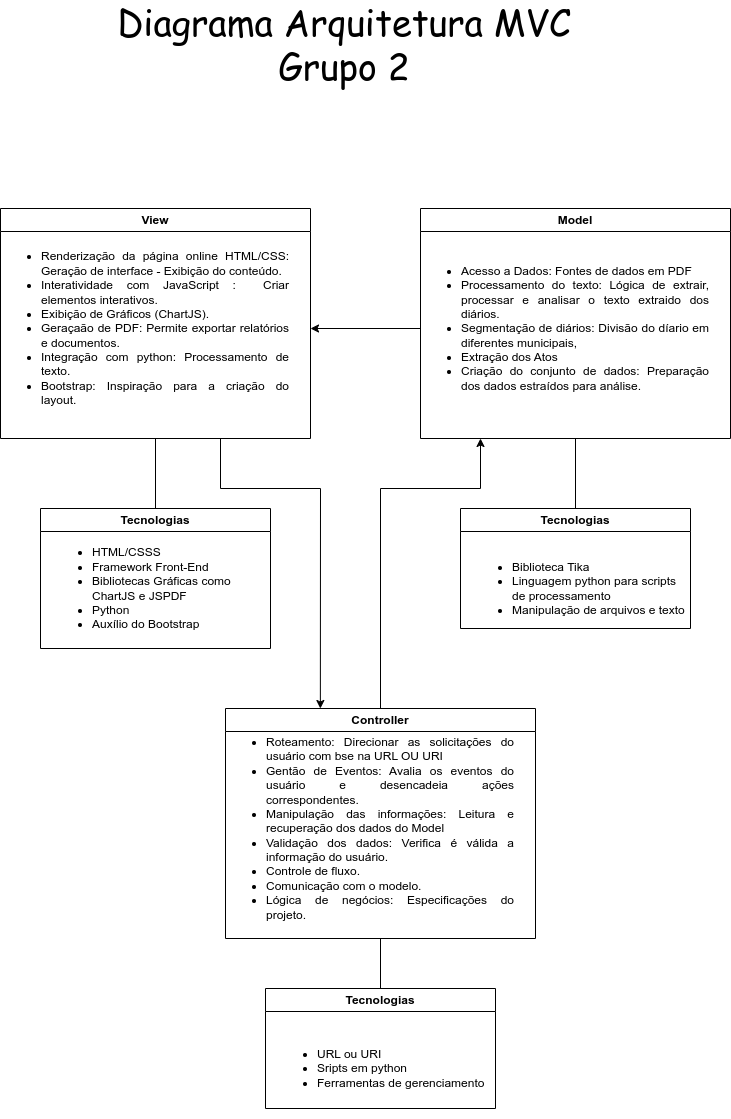

The diagram above was exported from draw.io. Its source (the exported page's mxGraphModel, read from the mxfile embedded in the PNG):
<mxGraphModel dx="1602" dy="992" grid="1" gridSize="10" guides="1" tooltips="1" connect="1" arrows="1" fold="1" page="1" pageScale="1" pageWidth="827" pageHeight="1169" math="0" shadow="0">
  <root>
    <mxCell id="0" />
    <mxCell id="1" parent="0" />
    <mxCell id="erMfNy57c_j0A0jGZN2x-10" value="&lt;font style=&quot;font-size: 36px;&quot; face=&quot;Comic Sans MS&quot;&gt;Diagrama Arquitetura MVC&lt;br&gt;Grupo 2&lt;br&gt;&lt;/font&gt;" style="text;html=1;strokeColor=none;fillColor=none;align=center;verticalAlign=middle;whiteSpace=wrap;rounded=0;" vertex="1" parent="1">
      <mxGeometry x="154" y="60" width="520" height="30" as="geometry" />
    </mxCell>
    <mxCell id="erMfNy57c_j0A0jGZN2x-14" value="Model" style="swimlane;whiteSpace=wrap;html=1;" vertex="1" parent="1">
      <mxGeometry x="490" y="240" width="310" height="230" as="geometry" />
    </mxCell>
    <mxCell id="erMfNy57c_j0A0jGZN2x-16" value="&lt;ul&gt;&lt;li style=&quot;text-align: justify;&quot;&gt;Acesso a Dados: Fontes de dados em PDF&lt;/li&gt;&lt;li style=&quot;text-align: justify;&quot;&gt;Processamento do texto: Lógica de extrair, processar e analisar o texto extraido dos diários.&lt;/li&gt;&lt;li style=&quot;text-align: justify;&quot;&gt;Segmentação de diários: Divisão do díario em diferentes municipais,&lt;/li&gt;&lt;li style=&quot;text-align: justify;&quot;&gt;Extração dos Atos&amp;nbsp;&lt;/li&gt;&lt;li style=&quot;text-align: justify;&quot;&gt;Criação do conjunto de dados: Preparação dos dados estraídos para análise.&lt;/li&gt;&lt;/ul&gt;" style="text;html=1;strokeColor=none;fillColor=none;align=center;verticalAlign=middle;whiteSpace=wrap;rounded=0;" vertex="1" parent="erMfNy57c_j0A0jGZN2x-14">
      <mxGeometry y="20" width="290" height="200" as="geometry" />
    </mxCell>
    <mxCell id="erMfNy57c_j0A0jGZN2x-18" value="Tecnologias" style="swimlane;whiteSpace=wrap;html=1;" vertex="1" parent="1">
      <mxGeometry x="530" y="540" width="230" height="120" as="geometry" />
    </mxCell>
    <mxCell id="erMfNy57c_j0A0jGZN2x-19" value="&lt;ul&gt;&lt;li&gt;Biblioteca Tika&lt;/li&gt;&lt;li&gt;Linguagem python para scripts de processamento&lt;/li&gt;&lt;li&gt;Manipulação de arquivos e texto&lt;/li&gt;&lt;/ul&gt;" style="text;html=1;strokeColor=none;fillColor=none;align=left;verticalAlign=middle;whiteSpace=wrap;rounded=0;" vertex="1" parent="erMfNy57c_j0A0jGZN2x-18">
      <mxGeometry x="10" y="30" width="220" height="100" as="geometry" />
    </mxCell>
    <mxCell id="erMfNy57c_j0A0jGZN2x-20" value="" style="endArrow=none;html=1;rounded=0;exitX=0.5;exitY=1;exitDx=0;exitDy=0;entryX=0.5;entryY=0;entryDx=0;entryDy=0;" edge="1" parent="1" source="erMfNy57c_j0A0jGZN2x-14" target="erMfNy57c_j0A0jGZN2x-18">
      <mxGeometry width="50" height="50" relative="1" as="geometry">
        <mxPoint x="1180" y="420" as="sourcePoint" />
        <mxPoint x="1230" y="370" as="targetPoint" />
      </mxGeometry>
    </mxCell>
    <mxCell id="erMfNy57c_j0A0jGZN2x-21" value="View" style="swimlane;whiteSpace=wrap;html=1;" vertex="1" parent="1">
      <mxGeometry x="70" y="240" width="310" height="230" as="geometry" />
    </mxCell>
    <mxCell id="erMfNy57c_j0A0jGZN2x-22" value="&lt;ul&gt;&lt;li style=&quot;text-align: justify;&quot;&gt;Renderização da página online HTML/CSS: Geração de interface - Exibição do conteúdo.&lt;/li&gt;&lt;li style=&quot;text-align: justify;&quot;&gt;Interatividade com JavaScript :&amp;nbsp; Criar elementos interativos.&lt;/li&gt;&lt;li style=&quot;text-align: justify;&quot;&gt;Exibição de Gráficos (ChartJS).&lt;/li&gt;&lt;li style=&quot;text-align: justify;&quot;&gt;Geraçaão de PDF: Permite exportar relatórios e documentos.&lt;/li&gt;&lt;li style=&quot;text-align: justify;&quot;&gt;Integração com python: Processamento de texto.&lt;/li&gt;&lt;li style=&quot;text-align: justify;&quot;&gt;Bootstrap: Inspiração para a criação do layout.&lt;/li&gt;&lt;/ul&gt;" style="text;html=1;strokeColor=none;fillColor=none;align=center;verticalAlign=middle;whiteSpace=wrap;rounded=0;" vertex="1" parent="erMfNy57c_j0A0jGZN2x-21">
      <mxGeometry y="20" width="290" height="200" as="geometry" />
    </mxCell>
    <mxCell id="erMfNy57c_j0A0jGZN2x-23" value="Tecnologias" style="swimlane;whiteSpace=wrap;html=1;" vertex="1" parent="1">
      <mxGeometry x="110" y="540" width="230" height="140" as="geometry" />
    </mxCell>
    <mxCell id="erMfNy57c_j0A0jGZN2x-24" value="&lt;ul&gt;&lt;li&gt;HTML/CSSS&lt;/li&gt;&lt;li&gt;Framework Front-End&lt;/li&gt;&lt;li&gt;Bibliotecas Gráficas como ChartJS e JSPDF&lt;/li&gt;&lt;li&gt;Python&lt;/li&gt;&lt;li&gt;Auxílio do Bootstrap&lt;/li&gt;&lt;/ul&gt;" style="text;html=1;strokeColor=none;fillColor=none;align=left;verticalAlign=middle;whiteSpace=wrap;rounded=0;" vertex="1" parent="erMfNy57c_j0A0jGZN2x-23">
      <mxGeometry x="10" y="30" width="220" height="100" as="geometry" />
    </mxCell>
    <mxCell id="erMfNy57c_j0A0jGZN2x-25" value="" style="endArrow=none;html=1;rounded=0;exitX=0.5;exitY=1;exitDx=0;exitDy=0;entryX=0.5;entryY=0;entryDx=0;entryDy=0;" edge="1" parent="1" source="erMfNy57c_j0A0jGZN2x-21" target="erMfNy57c_j0A0jGZN2x-23">
      <mxGeometry width="50" height="50" relative="1" as="geometry">
        <mxPoint x="630" y="420" as="sourcePoint" />
        <mxPoint x="680" y="370" as="targetPoint" />
      </mxGeometry>
    </mxCell>
    <mxCell id="erMfNy57c_j0A0jGZN2x-26" value="Controller" style="swimlane;whiteSpace=wrap;html=1;" vertex="1" parent="1">
      <mxGeometry x="295" y="740" width="310" height="230" as="geometry" />
    </mxCell>
    <mxCell id="erMfNy57c_j0A0jGZN2x-27" value="&lt;ul&gt;&lt;li style=&quot;text-align: justify;&quot;&gt;Roteamento: Direcionar as solicitações do usuário com bse na URL OU URI&lt;/li&gt;&lt;li style=&quot;text-align: justify;&quot;&gt;Gentão de Eventos: Avalia os eventos do usuário e desencadeia ações correspondentes.&lt;/li&gt;&lt;li style=&quot;text-align: justify;&quot;&gt;Manipulação das informações: Leitura e recuperação dos dados do Model&lt;/li&gt;&lt;li style=&quot;text-align: justify;&quot;&gt;Validação dos dados: Verifica é válida a informação do usuário.&lt;/li&gt;&lt;li style=&quot;text-align: justify;&quot;&gt;Controle de fluxo.&lt;/li&gt;&lt;li style=&quot;text-align: justify;&quot;&gt;Comunicação com o modelo.&lt;/li&gt;&lt;li style=&quot;text-align: justify;&quot;&gt;Lógica de negócios: Especificações do projeto.&lt;/li&gt;&lt;/ul&gt;" style="text;html=1;strokeColor=none;fillColor=none;align=center;verticalAlign=middle;whiteSpace=wrap;rounded=0;" vertex="1" parent="erMfNy57c_j0A0jGZN2x-26">
      <mxGeometry y="20" width="290" height="200" as="geometry" />
    </mxCell>
    <mxCell id="erMfNy57c_j0A0jGZN2x-28" value="Tecnologias" style="swimlane;whiteSpace=wrap;html=1;" vertex="1" parent="1">
      <mxGeometry x="335" y="1020" width="230" height="120" as="geometry" />
    </mxCell>
    <mxCell id="erMfNy57c_j0A0jGZN2x-29" value="&lt;ul&gt;&lt;li&gt;URL ou URI&lt;/li&gt;&lt;li&gt;Sripts em python&lt;/li&gt;&lt;li&gt;Ferramentas de gerenciamento&lt;/li&gt;&lt;/ul&gt;" style="text;html=1;strokeColor=none;fillColor=none;align=left;verticalAlign=middle;whiteSpace=wrap;rounded=0;" vertex="1" parent="erMfNy57c_j0A0jGZN2x-28">
      <mxGeometry x="10" y="30" width="220" height="100" as="geometry" />
    </mxCell>
    <mxCell id="erMfNy57c_j0A0jGZN2x-30" value="" style="endArrow=none;html=1;rounded=0;exitX=0.5;exitY=1;exitDx=0;exitDy=0;entryX=0.5;entryY=0;entryDx=0;entryDy=0;" edge="1" parent="1" source="erMfNy57c_j0A0jGZN2x-26" target="erMfNy57c_j0A0jGZN2x-28">
      <mxGeometry width="50" height="50" relative="1" as="geometry">
        <mxPoint x="890" y="950" as="sourcePoint" />
        <mxPoint x="940" y="900" as="targetPoint" />
      </mxGeometry>
    </mxCell>
    <mxCell id="erMfNy57c_j0A0jGZN2x-32" value="" style="endArrow=classic;html=1;rounded=0;entryX=0.306;entryY=0;entryDx=0;entryDy=0;entryPerimeter=0;" edge="1" parent="1" target="erMfNy57c_j0A0jGZN2x-26">
      <mxGeometry width="50" height="50" relative="1" as="geometry">
        <mxPoint x="290" y="470" as="sourcePoint" />
        <mxPoint x="670" y="430" as="targetPoint" />
        <Array as="points">
          <mxPoint x="290" y="520" />
          <mxPoint x="390" y="520" />
        </Array>
      </mxGeometry>
    </mxCell>
    <mxCell id="erMfNy57c_j0A0jGZN2x-33" value="" style="endArrow=classic;html=1;rounded=0;exitX=0.5;exitY=0;exitDx=0;exitDy=0;" edge="1" parent="1" source="erMfNy57c_j0A0jGZN2x-26">
      <mxGeometry width="50" height="50" relative="1" as="geometry">
        <mxPoint x="620" y="480" as="sourcePoint" />
        <mxPoint x="550" y="470" as="targetPoint" />
        <Array as="points">
          <mxPoint x="450" y="520" />
          <mxPoint x="550" y="520" />
        </Array>
      </mxGeometry>
    </mxCell>
    <mxCell id="erMfNy57c_j0A0jGZN2x-39" value="" style="endArrow=classic;html=1;rounded=0;exitX=0;exitY=0.5;exitDx=0;exitDy=0;" edge="1" parent="1" source="erMfNy57c_j0A0jGZN2x-16">
      <mxGeometry width="50" height="50" relative="1" as="geometry">
        <mxPoint x="620" y="480" as="sourcePoint" />
        <mxPoint x="380" y="360" as="targetPoint" />
      </mxGeometry>
    </mxCell>
  </root>
</mxGraphModel>